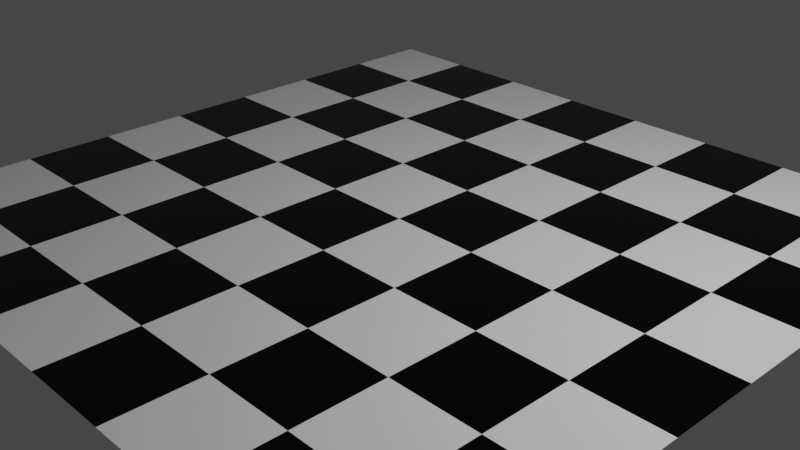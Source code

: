 # Source: Chess_Board.blend  (saved by Blender 2.92.15; exported with 4.5.12 LTS)
import bpy
from mathutils import Matrix  # noqa: F401  (used for matrix-valued properties, if any)

bpy.ops.wm.read_factory_settings(use_empty=True)
scene = bpy.context.scene
scene.name = 'Scene'

# ---- collections
col_collection = bpy.data.collections.new('Collection'); scene.collection.children.link(col_collection)

# ---- materials (node trees are filled in below, after node groups)
mat_m_white = bpy.data.materials.new('M_white')
mat_m_white.use_transparent_shadow = False
mat_m_black = bpy.data.materials.new('M_black')
mat_m_black.use_transparent_shadow = False

# ---- material node trees
mat_m_white.use_nodes = True; mat_m_white.node_tree.nodes.clear()
_N = mat_m_white.node_tree.nodes; _L = mat_m_white.node_tree.links
n0 = _N.new('ShaderNodeBsdfPrincipled'); n0.name = 'Principled BSDF'; n0.location = (10, 300)
n0.distribution = 'GGX'
n0.subsurface_method = 'BURLEY'
n0.inputs[3].default_value = 1.45
n0.inputs[27].default_value = (0.0, 0.0, 0.0, 1.0)
n0.inputs[28].default_value = 1.0
n1 = _N.new('ShaderNodeOutputMaterial'); n1.name = 'Material Output'; n1.location = (300, 300)
_L.new(n0.outputs[0], n1.inputs[0])
n1.is_active_output = True
mat_m_black.use_nodes = True; mat_m_black.node_tree.nodes.clear()
_N = mat_m_black.node_tree.nodes; _L = mat_m_black.node_tree.links
n0 = _N.new('ShaderNodeBsdfPrincipled'); n0.name = 'Principled BSDF'; n0.location = (10, 300)
n0.distribution = 'GGX'
n0.subsurface_method = 'BURLEY'
n0.inputs[0].default_value = (0.0, 0.0, 0.0, 1.0)
n0.inputs[1].default_value = 0.6591
n0.inputs[2].default_value = 0.2045
n0.inputs[3].default_value = 1.45
n0.inputs[27].default_value = (0.0, 0.0, 0.0, 1.0)
n0.inputs[28].default_value = 1.0
n1 = _N.new('ShaderNodeOutputMaterial'); n1.name = 'Material Output'; n1.location = (300, 300)
_L.new(n0.outputs[0], n1.inputs[0])
n1.is_active_output = True

# ---- world
world_world = bpy.data.worlds.new('World'); scene.world = world_world
world_world.use_nodes = True; world_world.node_tree.nodes.clear()
_N = world_world.node_tree.nodes; _L = world_world.node_tree.links
n0 = _N.new('ShaderNodeOutputWorld'); n0.name = 'World Output'; n0.location = (300, 300)
n1 = _N.new('ShaderNodeBackground'); n1.name = 'Background'; n1.location = (10, 300)
n1.inputs[0].default_value = (0.05088, 0.05088, 0.05088, 1.0)
_L.new(n1.outputs[0], n0.inputs[0])
n0.is_active_output = True
world_world.color = (0.05088, 0.05088, 0.05088)
world_world.use_sun_shadow = False
world_world.sun_shadow_jitter_overblur = 0.0

# ---- cameras
cam_camera = bpy.data.cameras.new('Camera')
cam_camera.clip_end = 100.0
cam_camera.ortho_scale = 7.314

# ---- lights
light_light = bpy.data.lights.new('Light', 'POINT')
light_light.transmission_factor = 0.0
light_light.energy = 1000.0
light_light.shadow_soft_size = 0.1
light_light.shadow_maximum_resolution = 0.006
light_light.use_absolute_resolution = True

# ---- meshes
me_grid_001 = bpy.data.meshes.new('Grid.001')
me_grid_001.from_pydata([(-4.0, -4.0, 0.0), (-3.0, -4.0, 0.0), (-2.0, -4.0, 0.0), (-4.0, -3.0, 0.0), (-3.0, -3.0, 0.0), (-2.0, -3.0, 0.0), (-4.0, -2.0, 0.0), (-3.0, -2.0, 0.0), (-2.0, -2.0, 0.0)], [], [(0, 1, 4, 3), (1, 2, 5, 4), (3, 4, 7, 6), (4, 5, 8, 7)])
me_grid_001.polygons.foreach_set('material_index', [1, 0, 0, 1])
_uv = me_grid_001.uv_layers.new(name='UVMap')
_uv.uv.foreach_set('vector', [0.0, 0.0, 0.5, 0.0, 0.5, 0.5, 0.0, 0.5, 0.5, 0.0, 1.0, 0.0, 1.0, 0.5, 0.5, 0.5, 0.0, 0.5, 0.5, 0.5, 0.5, 1.0, 0.0, 1.0, 0.5, 0.5, 1.0, 0.5, 1.0, 1.0, 0.5, 1.0])
me_grid_001.materials.append(mat_m_white)
me_grid_001.materials.append(mat_m_black)
me_grid_001.use_remesh_fix_poles = True
me_grid_001.use_remesh_preserve_attributes = False
me_grid_001.use_mirror_vertex_groups = False
me_grid_001.update()

# ---- objects
ob_light = bpy.data.objects.new('Light', light_light)
ob_camera = bpy.data.objects.new('Camera', cam_camera)
ob_grid = bpy.data.objects.new('Grid', me_grid_001)

# ---- transforms, parenting, visibility, modifiers, constraints
ob_light.location = (4.076, 1.005, 5.904)
ob_light.rotation_euler = (0.6503, 0.05522, 1.866)
ob_light.lock_rotations_4d = False
ob_light.empty_display_type = 'ARROWS'
ob_light.color = (0.0, 0.0, 0.0, 0.0)
ob_light.lineart.crease_threshold = 0.0
ob_camera.location = (7.359, -6.926, 4.958)
ob_camera.rotation_euler = (1.109, 0.0, 0.8149)
ob_camera.lock_rotations_4d = False
ob_camera.empty_display_type = 'ARROWS'
ob_camera.color = (0.0, 0.0, 0.0, 0.0)
ob_camera.display_type = 'WIRE'
ob_camera.lineart.crease_threshold = 0.0
ob_grid.location = (0.0, 0.0, 0.0)
ob_grid.lineart.crease_threshold = 0.0
_m = ob_grid.modifiers.new('Array', 'ARRAY')
_m.count = 4
_m = ob_grid.modifiers.new('Array.001', 'ARRAY')
_m.count = 4
_m.relative_offset_displace = (0.0, 1.0, 0.0)

# ---- collection membership
col_collection.objects.link(ob_light)
col_collection.objects.link(ob_camera)
col_collection.objects.link(ob_grid)

# ---- scene / render settings (as saved in the file)
scene.camera = ob_camera
scene.frame_start = 1; scene.frame_end = 250; scene.frame_set(0)
scene.render.engine = 'BLENDER_EEVEE_NEXT'
scene.cycles.use_denoising = False
scene.cycles.samples = 128
scene.cycles.sampling_pattern = 'TABULATED_SOBOL'
scene.cycles.use_adaptive_sampling = False
scene.cycles.use_light_tree = False
scene.view_settings.view_transform = 'Filmic'
bpy.context.view_layer.update()
